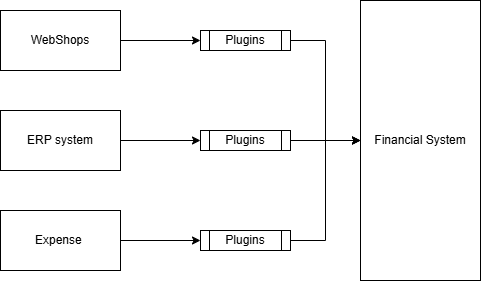

The diagram above was exported from draw.io. Its source (the exported page's mxGraphModel, read from the mxfile embedded in the PNG):
<mxGraphModel dx="1428" dy="743" grid="1" gridSize="10" guides="1" tooltips="1" connect="1" arrows="1" fold="1" page="1" pageScale="1" pageWidth="827" pageHeight="1169" math="0" shadow="0">
  <root>
    <mxCell id="0" />
    <mxCell id="1" parent="0" />
    <mxCell id="B5UlkR9dXP7dYd7465nu-11" value="" style="edgeStyle=orthogonalEdgeStyle;rounded=0;orthogonalLoop=1;jettySize=auto;html=1;" edge="1" parent="1" source="B5UlkR9dXP7dYd7465nu-6" target="B5UlkR9dXP7dYd7465nu-9">
      <mxGeometry relative="1" as="geometry" />
    </mxCell>
    <mxCell id="B5UlkR9dXP7dYd7465nu-6" value="WebShops" style="rounded=0;whiteSpace=wrap;html=1;" vertex="1" parent="1">
      <mxGeometry x="40" y="660" width="120" height="60" as="geometry" />
    </mxCell>
    <mxCell id="B5UlkR9dXP7dYd7465nu-17" value="" style="edgeStyle=orthogonalEdgeStyle;rounded=0;orthogonalLoop=1;jettySize=auto;html=1;" edge="1" parent="1" source="B5UlkR9dXP7dYd7465nu-7" target="B5UlkR9dXP7dYd7465nu-13">
      <mxGeometry relative="1" as="geometry" />
    </mxCell>
    <mxCell id="B5UlkR9dXP7dYd7465nu-7" value="ERP system" style="rounded=0;whiteSpace=wrap;html=1;" vertex="1" parent="1">
      <mxGeometry x="40" y="760" width="120" height="60" as="geometry" />
    </mxCell>
    <mxCell id="B5UlkR9dXP7dYd7465nu-15" value="" style="edgeStyle=orthogonalEdgeStyle;rounded=0;orthogonalLoop=1;jettySize=auto;html=1;" edge="1" parent="1" source="B5UlkR9dXP7dYd7465nu-8" target="B5UlkR9dXP7dYd7465nu-14">
      <mxGeometry relative="1" as="geometry" />
    </mxCell>
    <mxCell id="B5UlkR9dXP7dYd7465nu-8" value="Expense&amp;nbsp;" style="rounded=0;whiteSpace=wrap;html=1;" vertex="1" parent="1">
      <mxGeometry x="40" y="860" width="120" height="60" as="geometry" />
    </mxCell>
    <mxCell id="B5UlkR9dXP7dYd7465nu-12" value="" style="edgeStyle=orthogonalEdgeStyle;rounded=0;orthogonalLoop=1;jettySize=auto;html=1;" edge="1" parent="1" source="B5UlkR9dXP7dYd7465nu-9" target="B5UlkR9dXP7dYd7465nu-10">
      <mxGeometry relative="1" as="geometry" />
    </mxCell>
    <mxCell id="B5UlkR9dXP7dYd7465nu-9" value="Plugins" style="shape=process;whiteSpace=wrap;html=1;backgroundOutline=1;" vertex="1" parent="1">
      <mxGeometry x="240" y="680" width="90" height="20" as="geometry" />
    </mxCell>
    <mxCell id="B5UlkR9dXP7dYd7465nu-10" value="Financial System" style="rounded=0;whiteSpace=wrap;html=1;" vertex="1" parent="1">
      <mxGeometry x="400" y="650" width="120" height="280" as="geometry" />
    </mxCell>
    <mxCell id="B5UlkR9dXP7dYd7465nu-18" value="" style="edgeStyle=orthogonalEdgeStyle;rounded=0;orthogonalLoop=1;jettySize=auto;html=1;" edge="1" parent="1" source="B5UlkR9dXP7dYd7465nu-13" target="B5UlkR9dXP7dYd7465nu-10">
      <mxGeometry relative="1" as="geometry" />
    </mxCell>
    <mxCell id="B5UlkR9dXP7dYd7465nu-13" value="Plugins" style="shape=process;whiteSpace=wrap;html=1;backgroundOutline=1;" vertex="1" parent="1">
      <mxGeometry x="240" y="780" width="90" height="20" as="geometry" />
    </mxCell>
    <mxCell id="B5UlkR9dXP7dYd7465nu-16" value="" style="edgeStyle=orthogonalEdgeStyle;rounded=0;orthogonalLoop=1;jettySize=auto;html=1;" edge="1" parent="1" source="B5UlkR9dXP7dYd7465nu-14" target="B5UlkR9dXP7dYd7465nu-10">
      <mxGeometry relative="1" as="geometry" />
    </mxCell>
    <mxCell id="B5UlkR9dXP7dYd7465nu-14" value="Plugins" style="shape=process;whiteSpace=wrap;html=1;backgroundOutline=1;" vertex="1" parent="1">
      <mxGeometry x="240" y="880" width="90" height="20" as="geometry" />
    </mxCell>
  </root>
</mxGraphModel>